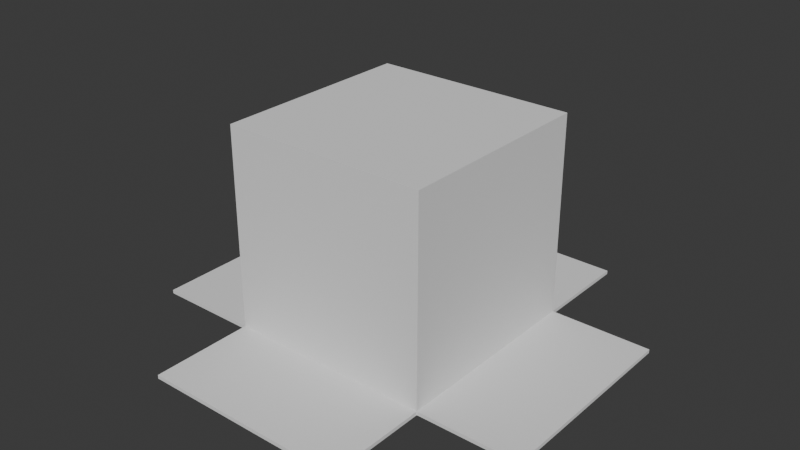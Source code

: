 # Source: Carboardbox.blend  (saved by Blender 4.1.24; exported with 4.5.12 LTS)
import bpy
from mathutils import Matrix  # noqa: F401  (used for matrix-valued properties, if any)

bpy.ops.wm.read_factory_settings(use_empty=True)
scene = bpy.context.scene
scene.name = 'Scene'

# ---- collections
col_collection = bpy.data.collections.new('Collection'); scene.collection.children.link(col_collection)

# ---- world
world_world = bpy.data.worlds.new('World'); scene.world = world_world
world_world.use_nodes = True; world_world.node_tree.nodes.clear()
_N = world_world.node_tree.nodes; _L = world_world.node_tree.links
n0 = _N.new('ShaderNodeOutputWorld'); n0.name = 'World Output'; n0.location = (300, 300)
n1 = _N.new('ShaderNodeBackground'); n1.name = 'Background'; n1.location = (10, 300)
n1.inputs[0].default_value = (0.05088, 0.05088, 0.05088, 1.0)
_L.new(n1.outputs[0], n0.inputs[0])
n0.is_active_output = True
world_world.color = (0.05088, 0.05088, 0.05088)
world_world.use_sun_shadow = False
world_world.sun_shadow_jitter_overblur = 0.0

# ---- meshes
me_cube_001 = bpy.data.meshes.new('Cube.001')
me_cube_001.from_pydata([(-1.0, -1.0, -1.0), (-1.0, -1.0, 1.0), (-1.0, 1.0, -1.0), (-1.0, 1.0, 1.0), (1.0, -1.0, -1.0), (1.0, -1.0, 1.0), (1.0, 1.0, -1.0), (1.0, 1.0, 1.0), (-1.0, -1.0, -0.9647), (1.0, -1.0, -0.9647), (1.0, -2.004, -0.9647), (1.0, -2.004, -1.0), (-1.0, -2.004, -1.0), (-1.0, -2.004, -0.9647), (-1.0, 1.0, -0.9647), (-2.004, 1.0, -1.0), (-2.004, -1.0, -1.0), (-2.004, 1.0, -0.9647), (-2.004, -1.0, -0.9647), (1.0, 1.0, -0.9647), (-1.0, 1.989, -0.9647), (-1.0, 1.989, -1.0), (1.0, 1.989, -1.0), (1.0, 1.989, -0.9647), (1.999, 1.0, -0.9647), (1.999, 1.0, -1.0), (1.999, -1.0, -1.0), (1.999, -1.0, -0.9647)], [], [(2, 0, 16, 15), (19, 6, 22, 23), (6, 19, 24, 25), (4, 9, 10, 11), (2, 6, 4, 0), (7, 3, 1, 5), (11, 13, 12), (8, 9, 5, 1), (9, 8, 13, 10), (10, 13, 11), (8, 0, 12, 13), (0, 4, 11, 12), (16, 18, 17, 15), (14, 8, 1, 3), (14, 2, 15, 17), (8, 14, 17, 18), (0, 8, 18, 16), (21, 20, 23, 22), (19, 14, 3, 7), (6, 2, 21, 22), (14, 19, 23, 20), (2, 14, 20, 21), (25, 24, 27, 26), (9, 19, 7, 5), (19, 9, 27, 24), (9, 4, 26, 27), (4, 6, 25, 26)])
_uv = me_cube_001.uv_layers.new(name='UVMap')
_uv.uv.foreach_set('vector', [0.125, 0.5, 0.125, 0.75, 0.125, 0.75, 0.125, 0.5, 0.3794, 0.5, 0.375, 0.5, 0.375, 0.5, 0.3794, 0.5, 0.375, 0.5, 0.3794, 0.5, 0.3794, 0.5, 0.375, 0.5, 0.375, 0.75, 0.3794, 0.75, 0.3794, 0.75, 0.375, 0.75, 0.125, 0.5, 0.375, 0.5, 0.375, 0.75, 0.125, 0.75, 0.625, 0.5, 0.875, 0.5, 0.875, 0.75, 0.625, 0.75, 0.375, 0.75, 0.3794, 1.0, 0.375, 1.0, 0.3794, 1.0, 0.3794, 0.75, 0.625, 0.75, 0.625, 1.0, 0.3794, 0.75, 0.3794, 1.0, 0.3794, 1.0, 0.3794, 0.75, 0.3794, 0.75, 0.3794, 1.0, 0.375, 0.75, 0.3794, 0.0, 0.375, 0.0, 0.375, 0.0, 0.3794, 0.0, 0.125, 0.75, 0.375, 0.75, 0.375, 0.75, 0.125, 0.75, 0.375, 0.0, 0.3794, 0.0, 0.3794, 0.25, 0.375, 0.25, 0.3794, 0.25, 0.3794, 0.0, 0.625, 0.0, 0.625, 0.25, 0.3794, 0.25, 0.375, 0.25, 0.375, 0.25, 0.3794, 0.25, 0.3794, 0.0, 0.3794, 0.25, 0.3794, 0.25, 0.3794, 0.0, 0.375, 0.0, 0.3794, 0.0, 0.3794, 0.0, 0.375, 0.0, 0.375, 0.25, 0.3794, 0.25, 0.3794, 0.5, 0.375, 0.5, 0.3794, 0.5, 0.3794, 0.25, 0.625, 0.25, 0.625, 0.5, 0.375, 0.5, 0.125, 0.5, 0.125, 0.5, 0.375, 0.5, 0.3794, 0.25, 0.3794, 0.5, 0.3794, 0.5, 0.3794, 0.25, 0.375, 0.25, 0.3794, 0.25, 0.3794, 0.25, 0.375, 0.25, 0.375, 0.5, 0.3794, 0.5, 0.3794, 0.75, 0.375, 0.75, 0.3794, 0.75, 0.3794, 0.5, 0.625, 0.5, 0.625, 0.75, 0.3794, 0.5, 0.3794, 0.75, 0.3794, 0.75, 0.3794, 0.5, 0.3794, 0.75, 0.375, 0.75, 0.375, 0.75, 0.3794, 0.75, 0.375, 0.75, 0.375, 0.5, 0.375, 0.5, 0.375, 0.75])
me_cube_001.update()

# ---- objects
ob_cube = bpy.data.objects.new('Cube', me_cube_001)

# ---- transforms, parenting, visibility, modifiers, constraints
ob_cube.location = (0.0, 0.0, 0.0)

# ---- collection membership
col_collection.objects.link(ob_cube)

# ---- scene / render settings (as saved in the file)
scene.frame_start = 1; scene.frame_end = 250; scene.frame_set(1)
scene.render.engine = 'BLENDER_EEVEE_NEXT'
scene.cycles.sampling_pattern = 'TABULATED_SOBOL'
scene.eevee.ray_tracing_options.trace_max_roughness = 0.0
bpy.context.view_layer.update()

# ---- added for rendering (the .blend has no active camera and no usable light): camera, sun
cam_auto = bpy.data.cameras.new('AutoCamera')
cam_auto.lens = 50.0
cam_auto.sensor_width = 36.0
cam_auto.clip_end = 1000.0
ob_auto_camera = bpy.data.objects.new('AutoCamera', cam_auto)
scene.collection.objects.link(ob_auto_camera)
ob_auto_camera.location = (5.5465, -6.66677, 4.43953)
ob_auto_camera.rotation_euler = (1.09748, -7.21219e-08, 0.694738)
scene.camera = ob_auto_camera
light_auto_sun = bpy.data.lights.new('AutoSun', 'SUN')
light_auto_sun.energy = 3.0
light_auto_sun.angle = 0.0523599
ob_auto_sun = bpy.data.objects.new('AutoSun', light_auto_sun)
scene.collection.objects.link(ob_auto_sun)
ob_auto_sun.rotation_euler = (0.872665, 0.174533, 0.523599)
bpy.context.view_layer.update()
